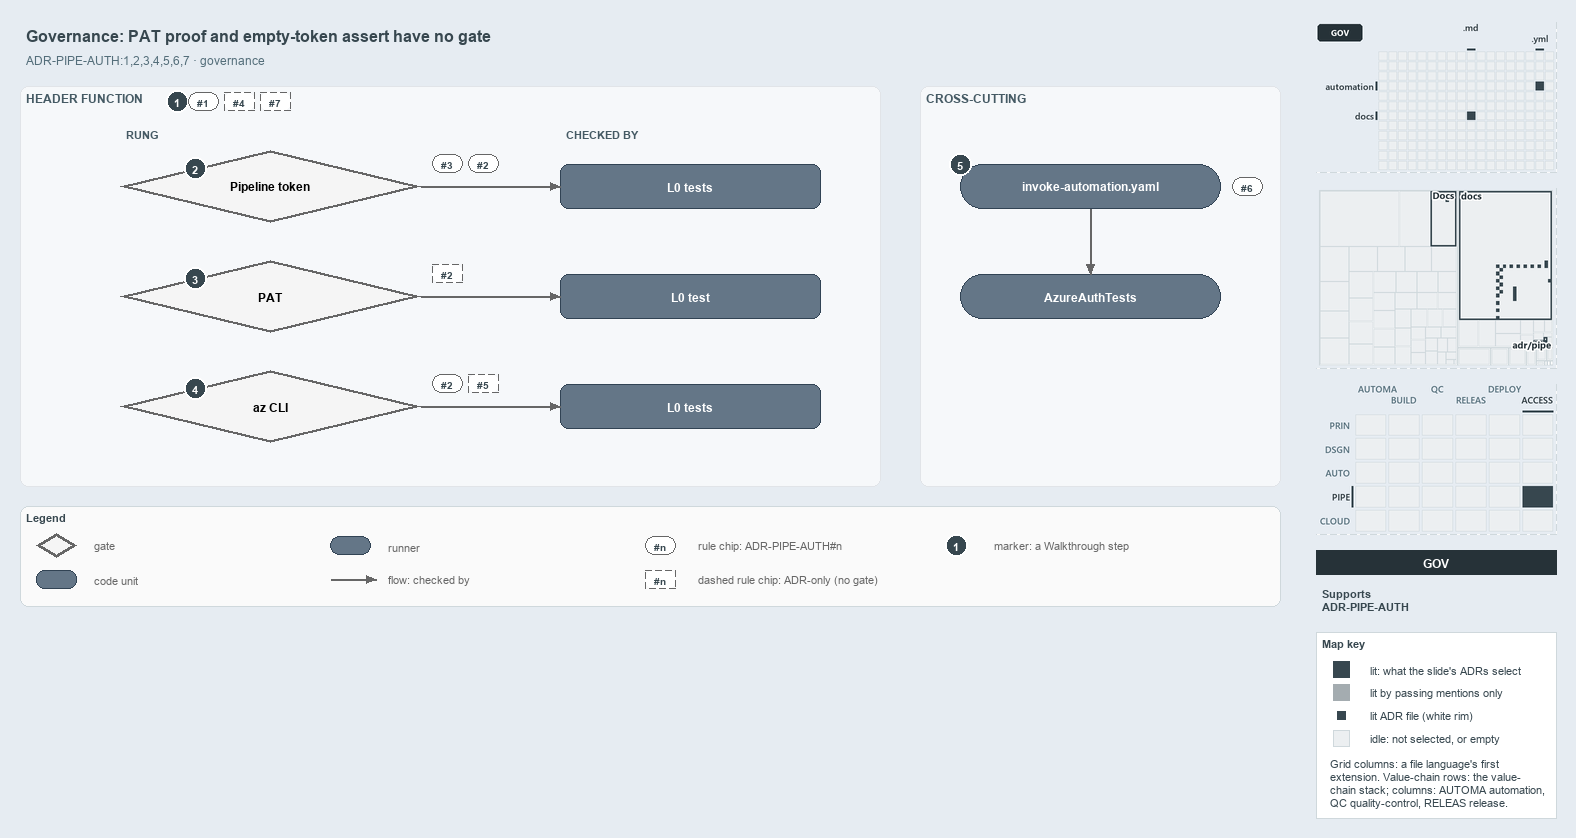

The diagram above was exported from draw.io. Its source (the exported page's mxGraphModel, read from the mxfile embedded in the PNG):
<mxGraphModel dx="1024" dy="768" grid="0" gridSize="10" guides="1" tooltips="1" connect="1" arrows="1" fold="1" page="1" pageScale="1" pageWidth="1572" pageHeight="620" background="#E6ECF2" math="0" shadow="0">
  <root>
    <mxCell id="0" />
    <mxCell id="1" parent="0" />
    <mxCell id="title" value="Governance: PAT proof and empty-token assert have no gate" style="text;html=1;align=left;verticalAlign=middle;fontSize=16;fontStyle=1;fontColor=#37474F;" vertex="1" parent="1">
      <mxGeometry x="20" y="14" width="1260" height="30" as="geometry" />
    </mxCell>
    <mxCell id="subtitle" value="ADR-PIPE-AUTH:1,2,3,4,5,6,7 &amp;#183; governance" style="text;html=1;align=left;verticalAlign=middle;fontSize=12;fontColor=#546E7A;" vertex="1" parent="1">
      <mxGeometry x="20" y="44" width="1240" height="20" as="geometry" />
    </mxCell>
    <mxCell id="band" value="HEADER FUNCTION" style="rounded=1;html=1;arcSize=3;fillColor=#F6F8FA;strokeColor=#E1E4E8;verticalAlign=top;align=left;spacingLeft=8;fontStyle=1;fontSize=12;fontColor=#455A64;" vertex="1" parent="1">
      <mxGeometry x="20" y="80" width="860" height="400" as="geometry" />
    </mxCell>
    <mxCell id="mark-1" value="1" style="ellipse;html=1;fillColor=#37474F;strokeColor=#FFFFFF;strokeWidth=2;fontColor=#FFFFFF;fontStyle=1;fontSize=11;" vertex="1" parent="1">
      <mxGeometry x="166" y="84" width="22" height="22" as="geometry" />
    </mxCell>
    <mxCell id="chip-1" value="#1" style="rounded=1;arcSize=50;whiteSpace=wrap;html=1;fillColor=#FFFFFF;strokeColor=#666666;fontColor=#37474F;fontStyle=1;fontSize=10.5;" vertex="1" parent="1">
      <mxGeometry x="188" y="86" width="30" height="18" as="geometry" />
    </mxCell>
    <mxCell id="chip-4" value="#4" style="rounded=1;arcSize=50;whiteSpace=wrap;html=1;fillColor=#FFFFFF;strokeColor=#666666;fontColor=#37474F;fontStyle=1;fontSize=10.5;dashed=1;" vertex="1" parent="1">
      <mxGeometry x="224" y="86" width="30" height="18" as="geometry" />
    </mxCell>
    <mxCell id="chip-7" value="#7" style="rounded=1;arcSize=50;whiteSpace=wrap;html=1;fillColor=#FFFFFF;strokeColor=#666666;fontColor=#37474F;fontStyle=1;fontSize=10.5;dashed=1;" vertex="1" parent="1">
      <mxGeometry x="260" y="86" width="30" height="18" as="geometry" />
    </mxCell>
    <mxCell id="col-rung" value="RUNG" style="text;html=1;align=left;verticalAlign=middle;fontSize=11;fontStyle=1;fontColor=#455A64;" vertex="1" parent="1">
      <mxGeometry x="120" y="118" width="120" height="18" as="geometry" />
    </mxCell>
    <mxCell id="col-checked" value="CHECKED BY" style="text;html=1;align=left;verticalAlign=middle;fontSize=11;fontStyle=1;fontColor=#455A64;" vertex="1" parent="1">
      <mxGeometry x="560" y="118" width="120" height="18" as="geometry" />
    </mxCell>
    <mxCell id="g-pipeline" value="&lt;b&gt;Pipeline token&lt;/b&gt;" style="rhombus;whiteSpace=wrap;html=1;fillColor=#f5f5f5;strokeColor=#666666;strokeWidth=3;fontSize=12;" vertex="1" parent="1">
      <mxGeometry x="120" y="144" width="300" height="72" as="geometry" />
    </mxCell>
    <mxCell id="mark-2" value="2" style="ellipse;html=1;fillColor=#37474F;strokeColor=#FFFFFF;strokeWidth=2;fontColor=#FFFFFF;fontStyle=1;fontSize=11;" vertex="1" parent="1">
      <mxGeometry x="184.0" y="151.0" width="22" height="22" as="geometry" />
    </mxCell>
    <mxCell id="chip-g-pipeline-0" value="#3" style="rounded=1;arcSize=50;whiteSpace=wrap;html=1;fillColor=#FFFFFF;strokeColor=#666666;fontColor=#37474F;fontStyle=1;fontSize=10.5;" vertex="1" parent="1">
      <mxGeometry x="432" y="148" width="30" height="18" as="geometry" />
    </mxCell>
    <mxCell id="chip-g-pipeline-1" value="#2" style="rounded=1;arcSize=50;whiteSpace=wrap;html=1;fillColor=#FFFFFF;strokeColor=#666666;fontColor=#37474F;fontStyle=1;fontSize=10.5;" vertex="1" parent="1">
      <mxGeometry x="468" y="148" width="30" height="18" as="geometry" />
    </mxCell>
    <mxCell id="t-pipeline" value="&lt;b&gt;L0 tests&lt;/b&gt;" style="rounded=1;whiteSpace=wrap;html=1;arcSize=20;fillColor=#647687;strokeColor=#314354;fontSize=12;fontColor=#FFFFFF;" vertex="1" parent="1">
      <mxGeometry x="560" y="158" width="260" height="44" as="geometry" />
    </mxCell>
    <mxCell id="p-e-g-pipeline-t-pipeline-a" value="" style="text;html=1;strokeColor=none;fillColor=none;" vertex="1" parent="1">
      <mxGeometry x="420" y="180" width="1" height="1" as="geometry" />
    </mxCell>
    <mxCell id="p-e-g-pipeline-t-pipeline-b" value="" style="text;html=1;strokeColor=none;fillColor=none;" vertex="1" parent="1">
      <mxGeometry x="560" y="180" width="1" height="1" as="geometry" />
    </mxCell>
    <mxCell id="e-g-pipeline-t-pipeline" value="" style="edgeStyle=orthogonalEdgeStyle;rounded=1;html=1;fontSize=10;endArrow=block;strokeColor=#666666;" edge="1" parent="1" source="p-e-g-pipeline-t-pipeline-a" target="p-e-g-pipeline-t-pipeline-b">
      <mxGeometry relative="1" as="geometry" />
    </mxCell>
    <mxCell id="g-pat" value="&lt;b&gt;PAT&lt;/b&gt;" style="rhombus;whiteSpace=wrap;html=1;fillColor=#f5f5f5;strokeColor=#666666;strokeWidth=3;fontSize=12;" vertex="1" parent="1">
      <mxGeometry x="120" y="254" width="300" height="72" as="geometry" />
    </mxCell>
    <mxCell id="mark-3" value="3" style="ellipse;html=1;fillColor=#37474F;strokeColor=#FFFFFF;strokeWidth=2;fontColor=#FFFFFF;fontStyle=1;fontSize=11;" vertex="1" parent="1">
      <mxGeometry x="184.0" y="261.0" width="22" height="22" as="geometry" />
    </mxCell>
    <mxCell id="chip-g-pat-0" value="#2" style="rounded=1;arcSize=50;whiteSpace=wrap;html=1;fillColor=#FFFFFF;strokeColor=#666666;fontColor=#37474F;fontStyle=1;fontSize=10.5;dashed=1;" vertex="1" parent="1">
      <mxGeometry x="432" y="258" width="30" height="18" as="geometry" />
    </mxCell>
    <mxCell id="t-pat" value="&lt;b&gt;L0 test&lt;/b&gt;" style="rounded=1;whiteSpace=wrap;html=1;arcSize=20;fillColor=#647687;strokeColor=#314354;fontSize=12;fontColor=#FFFFFF;" vertex="1" parent="1">
      <mxGeometry x="560" y="268" width="260" height="44" as="geometry" />
    </mxCell>
    <mxCell id="p-e-g-pat-t-pat-a" value="" style="text;html=1;strokeColor=none;fillColor=none;" vertex="1" parent="1">
      <mxGeometry x="420" y="290" width="1" height="1" as="geometry" />
    </mxCell>
    <mxCell id="p-e-g-pat-t-pat-b" value="" style="text;html=1;strokeColor=none;fillColor=none;" vertex="1" parent="1">
      <mxGeometry x="560" y="290" width="1" height="1" as="geometry" />
    </mxCell>
    <mxCell id="e-g-pat-t-pat" value="" style="edgeStyle=orthogonalEdgeStyle;rounded=1;html=1;fontSize=10;endArrow=block;strokeColor=#666666;" edge="1" parent="1" source="p-e-g-pat-t-pat-a" target="p-e-g-pat-t-pat-b">
      <mxGeometry relative="1" as="geometry" />
    </mxCell>
    <mxCell id="g-azcli" value="&lt;b&gt;az CLI&lt;/b&gt;" style="rhombus;whiteSpace=wrap;html=1;fillColor=#f5f5f5;strokeColor=#666666;strokeWidth=3;fontSize=12;" vertex="1" parent="1">
      <mxGeometry x="120" y="364" width="300" height="72" as="geometry" />
    </mxCell>
    <mxCell id="mark-4" value="4" style="ellipse;html=1;fillColor=#37474F;strokeColor=#FFFFFF;strokeWidth=2;fontColor=#FFFFFF;fontStyle=1;fontSize=11;" vertex="1" parent="1">
      <mxGeometry x="184.0" y="371.0" width="22" height="22" as="geometry" />
    </mxCell>
    <mxCell id="chip-g-azcli-0" value="#2" style="rounded=1;arcSize=50;whiteSpace=wrap;html=1;fillColor=#FFFFFF;strokeColor=#666666;fontColor=#37474F;fontStyle=1;fontSize=10.5;" vertex="1" parent="1">
      <mxGeometry x="432" y="368" width="30" height="18" as="geometry" />
    </mxCell>
    <mxCell id="chip-g-azcli-1" value="#5" style="rounded=1;arcSize=50;whiteSpace=wrap;html=1;fillColor=#FFFFFF;strokeColor=#666666;fontColor=#37474F;fontStyle=1;fontSize=10.5;dashed=1;" vertex="1" parent="1">
      <mxGeometry x="468" y="368" width="30" height="18" as="geometry" />
    </mxCell>
    <mxCell id="t-azcli" value="&lt;b&gt;L0 tests&lt;/b&gt;" style="rounded=1;whiteSpace=wrap;html=1;arcSize=20;fillColor=#647687;strokeColor=#314354;fontSize=12;fontColor=#FFFFFF;" vertex="1" parent="1">
      <mxGeometry x="560" y="378" width="260" height="44" as="geometry" />
    </mxCell>
    <mxCell id="p-e-g-azcli-t-azcli-a" value="" style="text;html=1;strokeColor=none;fillColor=none;" vertex="1" parent="1">
      <mxGeometry x="420" y="400" width="1" height="1" as="geometry" />
    </mxCell>
    <mxCell id="p-e-g-azcli-t-azcli-b" value="" style="text;html=1;strokeColor=none;fillColor=none;" vertex="1" parent="1">
      <mxGeometry x="560" y="400" width="1" height="1" as="geometry" />
    </mxCell>
    <mxCell id="e-g-azcli-t-azcli" value="" style="edgeStyle=orthogonalEdgeStyle;rounded=1;html=1;fontSize=10;endArrow=block;strokeColor=#666666;" edge="1" parent="1" source="p-e-g-azcli-t-azcli-a" target="p-e-g-azcli-t-azcli-b">
      <mxGeometry relative="1" as="geometry" />
    </mxCell>
    <mxCell id="band-cross" value="CROSS-CUTTING" style="rounded=1;html=1;arcSize=3;fillColor=#F6F8FA;strokeColor=#E1E4E8;verticalAlign=top;align=left;spacingLeft=8;fontStyle=1;fontSize=12;fontColor=#455A64;" vertex="1" parent="1">
      <mxGeometry x="920" y="80" width="360" height="400" as="geometry" />
    </mxCell>
    <mxCell id="r-step" value="&lt;b&gt;invoke-automation.yaml&lt;/b&gt;" style="rounded=1;arcSize=50;whiteSpace=wrap;html=1;fillColor=#647687;strokeColor=#314354;fontSize=12;fontColor=#FFFFFF;" vertex="1" parent="1">
      <mxGeometry x="960" y="158" width="260" height="44" as="geometry" />
    </mxCell>
    <mxCell id="mark-5" value="5" style="ellipse;html=1;fillColor=#37474F;strokeColor=#FFFFFF;strokeWidth=2;fontColor=#FFFFFF;fontStyle=1;fontSize=11;" vertex="1" parent="1">
      <mxGeometry x="949" y="147" width="22" height="22" as="geometry" />
    </mxCell>
    <mxCell id="chip-6" value="#6" style="rounded=1;arcSize=50;whiteSpace=wrap;html=1;fillColor=#FFFFFF;strokeColor=#666666;fontColor=#37474F;fontStyle=1;fontSize=10.5;" vertex="1" parent="1">
      <mxGeometry x="1232" y="171" width="30" height="18" as="geometry" />
    </mxCell>
    <mxCell id="r-authtests" value="&lt;b&gt;AzureAuthTests&lt;/b&gt;" style="rounded=1;arcSize=50;whiteSpace=wrap;html=1;fillColor=#647687;strokeColor=#314354;fontSize=12;fontColor=#FFFFFF;" vertex="1" parent="1">
      <mxGeometry x="960" y="268" width="260" height="44" as="geometry" />
    </mxCell>
    <mxCell id="p-e-step-authtests-a" value="" style="text;html=1;strokeColor=none;fillColor=none;" vertex="1" parent="1">
      <mxGeometry x="1090" y="202" width="1" height="1" as="geometry" />
    </mxCell>
    <mxCell id="p-e-step-authtests-b" value="" style="text;html=1;strokeColor=none;fillColor=none;" vertex="1" parent="1">
      <mxGeometry x="1090" y="268" width="1" height="1" as="geometry" />
    </mxCell>
    <mxCell id="e-step-authtests" value="" style="edgeStyle=orthogonalEdgeStyle;rounded=1;html=1;fontSize=10;endArrow=block;strokeColor=#666666;" edge="1" parent="1" source="p-e-step-authtests-a" target="p-e-step-authtests-b">
      <mxGeometry relative="1" as="geometry" />
    </mxCell>
    <mxCell id="legend" value="&lt;b&gt;Legend&lt;/b&gt;" style="rounded=1;whiteSpace=wrap;html=1;arcSize=6;fillColor=#FAFAFA;strokeColor=#CFD8DC;align=left;verticalAlign=top;spacing=8;fontSize=11;fontColor=#37474F;" vertex="1" parent="1">
      <mxGeometry x="20" y="500" width="1260" height="100" as="geometry" />
    </mxCell>
    <mxCell id="legend-0" value="" style="rhombus;whiteSpace=wrap;html=1;fillColor=#f5f5f5;strokeColor=#666666;strokeWidth=3;" vertex="1" parent="1">
      <mxGeometry x="36.0" y="527.0" width="40" height="24" as="geometry" />
    </mxCell>
    <mxCell id="legend-0-text" value="gate" style="text;html=1;align=left;verticalAlign=middle;fontSize=11;fontColor=#666666;" vertex="1" parent="1">
      <mxGeometry x="88" y="529" width="240" height="20" as="geometry" />
    </mxCell>
    <mxCell id="legend-1" value="" style="rounded=1;whiteSpace=wrap;html=1;arcSize=20;fillColor=#647687;strokeColor=#314354;fontColor=#FFFFFF;" vertex="1" parent="1">
      <mxGeometry x="36.0" y="564.0" width="40" height="18" as="geometry" />
    </mxCell>
    <mxCell id="legend-1-text" value="code unit" style="text;html=1;align=left;verticalAlign=middle;fontSize=11;fontColor=#666666;" vertex="1" parent="1">
      <mxGeometry x="88" y="563" width="240" height="20" as="geometry" />
    </mxCell>
    <mxCell id="legend-2" value="" style="rounded=1;arcSize=50;whiteSpace=wrap;html=1;fillColor=#647687;strokeColor=#314354;fontColor=#FFFFFF;" vertex="1" parent="1">
      <mxGeometry x="330.0" y="530.0" width="40" height="18" as="geometry" />
    </mxCell>
    <mxCell id="legend-2-text" value="runner" style="text;html=1;align=left;verticalAlign=middle;fontSize=11;fontColor=#666666;" vertex="1" parent="1">
      <mxGeometry x="382" y="529" width="240" height="20" as="geometry" />
    </mxCell>
    <mxCell id="legend-3-a" value="" style="text;html=1;strokeColor=none;fillColor=none;" vertex="1" parent="1">
      <mxGeometry x="330" y="573" width="1" height="1" as="geometry" />
    </mxCell>
    <mxCell id="legend-3-b" value="" style="text;html=1;strokeColor=none;fillColor=none;" vertex="1" parent="1">
      <mxGeometry x="376" y="573" width="1" height="1" as="geometry" />
    </mxCell>
    <mxCell id="legend-3" value="" style="edgeStyle=orthogonalEdgeStyle;rounded=1;html=1;fontSize=10;endArrow=block;strokeColor=#666666;" edge="1" parent="1" source="legend-3-a" target="legend-3-b">
      <mxGeometry relative="1" as="geometry" />
    </mxCell>
    <mxCell id="legend-3-text" value="flow: checked by" style="text;html=1;align=left;verticalAlign=middle;fontSize=11;fontColor=#666666;" vertex="1" parent="1">
      <mxGeometry x="382" y="563" width="240" height="20" as="geometry" />
    </mxCell>
    <mxCell id="legend-4" value="#n" style="rounded=1;arcSize=50;whiteSpace=wrap;html=1;fillColor=#FFFFFF;strokeColor=#666666;fontColor=#37474F;fontStyle=1;fontSize=10.5;" vertex="1" parent="1">
      <mxGeometry x="645" y="530" width="30" height="18" as="geometry" />
    </mxCell>
    <mxCell id="legend-4-text" value="rule chip: ADR-PIPE-AUTH#n" style="text;html=1;align=left;verticalAlign=middle;fontSize=11;fontColor=#666666;" vertex="1" parent="1">
      <mxGeometry x="692" y="529" width="240" height="20" as="geometry" />
    </mxCell>
    <mxCell id="legend-5" value="#n" style="rounded=1;arcSize=50;whiteSpace=wrap;html=1;fillColor=#FFFFFF;strokeColor=#666666;fontColor=#37474F;fontStyle=1;fontSize=10.5;dashed=1;" vertex="1" parent="1">
      <mxGeometry x="645" y="564" width="30" height="18" as="geometry" />
    </mxCell>
    <mxCell id="legend-5-text" value="dashed rule chip: ADR-only (no gate)" style="text;html=1;align=left;verticalAlign=middle;fontSize=11;fontColor=#666666;" vertex="1" parent="1">
      <mxGeometry x="692" y="563" width="240" height="20" as="geometry" />
    </mxCell>
    <mxCell id="legend-6" value="1" style="ellipse;html=1;fillColor=#37474F;strokeColor=#FFFFFF;strokeWidth=2;fontColor=#FFFFFF;fontStyle=1;fontSize=11;" vertex="1" parent="1">
      <mxGeometry x="945" y="528" width="22" height="22" as="geometry" />
    </mxCell>
    <mxCell id="legend-6-text" value="marker: a Walkthrough step" style="text;html=1;align=left;verticalAlign=middle;fontSize=11;fontColor=#666666;" vertex="1" parent="1">
      <mxGeometry x="988" y="529" width="240" height="20" as="geometry" />
    </mxCell>
    <mxCell id="minimap-grid" value="" style="shape=image;html=1;imageAspect=0;aspect=fixed;verticalLabelPosition=bottom;strokeColor=#CFD8DC;dashed=1;fillColor=#FAFAFA;image=data:image/png,(base64 omitted: 7476 chars);" vertex="1" parent="1">
      <mxGeometry x="1316" y="16" width="240" height="150" as="geometry" />
    </mxCell>
    <mxCell id="minimap-tree" value="" style="shape=image;html=1;imageAspect=0;aspect=fixed;verticalLabelPosition=bottom;strokeColor=#CFD8DC;dashed=1;fillColor=#FAFAFA;image=data:image/png,(base64 omitted: 9364 chars);" vertex="1" parent="1">
      <mxGeometry x="1316" y="182" width="240" height="180" as="geometry" />
    </mxCell>
    <mxCell id="minimap-chain" value="" style="shape=image;html=1;imageAspect=0;aspect=fixed;verticalLabelPosition=bottom;strokeColor=#CFD8DC;dashed=1;fillColor=#FAFAFA;image=data:image/png,(base64 omitted: 14152 chars);" vertex="1" parent="1">
      <mxGeometry x="1316" y="378" width="240" height="150" as="geometry" />
    </mxCell>
    <mxCell id="lens-badge" value="GOV" style="rounded=0;whiteSpace=wrap;html=1;align=center;verticalAlign=middle;fontSize=12;fontStyle=1;fontColor=#FFFFFF;fillColor=#263238;strokeColor=none;" vertex="1" parent="1">
      <mxGeometry x="1316" y="544" width="240" height="24" as="geometry" />
    </mxCell>
    <mxCell id="supports" value="&lt;b&gt;Supports&lt;/b&gt;&lt;br&gt;ADR-PIPE-AUTH" style="text;html=1;whiteSpace=wrap;align=left;verticalAlign=top;fontSize=11;fontColor=#37474F;" vertex="1" parent="1">
      <mxGeometry x="1316" y="576" width="240" height="38" as="geometry" />
    </mxCell>
    <mxCell id="mapkey" value="&lt;b&gt;Map key&lt;/b&gt;" style="rounded=0;whiteSpace=wrap;html=1;align=left;verticalAlign=top;fontSize=11;fontColor=#37474F;fillColor=#FFFFFF;strokeColor=#CFD8DC;spacingLeft=8;spacingTop=2;" vertex="1" parent="1">
      <mxGeometry x="1316" y="626" width="240" height="186" as="geometry" />
    </mxCell>
    <mxCell id="mapkey-lit" value="" style="rounded=0;html=1;fillColor=#37474F;strokeColor=#37474F;" vertex="1" parent="1">
      <mxGeometry x="1333.0" y="655.0" width="16" height="16" as="geometry" />
    </mxCell>
    <mxCell id="mapkey-lit-text" value="lit: what the slide's ADRs select" style="text;html=1;align=left;verticalAlign=middle;fontSize=11;fontColor=#37474F;" vertex="1" parent="1">
      <mxGeometry x="1364" y="653" width="184" height="20" as="geometry" />
    </mxCell>
    <mxCell id="mapkey-touched" value="" style="rounded=0;html=1;fillColor=#A4ACB0;strokeColor=#A4ACB0;" vertex="1" parent="1">
      <mxGeometry x="1333.0" y="678.0" width="16" height="16" as="geometry" />
    </mxCell>
    <mxCell id="mapkey-touched-text" value="lit by passing mentions only" style="text;html=1;align=left;verticalAlign=middle;fontSize=11;fontColor=#37474F;" vertex="1" parent="1">
      <mxGeometry x="1364" y="676" width="184" height="20" as="geometry" />
    </mxCell>
    <mxCell id="mapkey-adr" value="" style="rounded=0;html=1;fillColor=#37474F;strokeColor=#FFFFFF;strokeWidth=2;" vertex="1" parent="1">
      <mxGeometry x="1335.0" y="703.0" width="12" height="12" as="geometry" />
    </mxCell>
    <mxCell id="mapkey-adr-text" value="lit ADR file (white rim)" style="text;html=1;align=left;verticalAlign=middle;fontSize=11;fontColor=#37474F;" vertex="1" parent="1">
      <mxGeometry x="1364" y="699" width="184" height="20" as="geometry" />
    </mxCell>
    <mxCell id="mapkey-idle" value="" style="rounded=0;html=1;fillColor=#ECEFF1;strokeColor=#CFD8DC;" vertex="1" parent="1">
      <mxGeometry x="1333.0" y="724.0" width="16" height="16" as="geometry" />
    </mxCell>
    <mxCell id="mapkey-idle-text" value="idle: not selected, or empty" style="text;html=1;align=left;verticalAlign=middle;fontSize=11;fontColor=#37474F;" vertex="1" parent="1">
      <mxGeometry x="1364" y="722" width="184" height="20" as="geometry" />
    </mxCell>
    <mxCell id="mapkey-codes" value="Grid columns: a file language's first&lt;br&gt;extension. Value-chain rows: the value-&lt;br&gt;chain stack; columns: AUTOMA automation,&lt;br&gt;QC quality-control, RELEAS release." style="text;html=1;align=left;verticalAlign=top;whiteSpace=wrap;fontSize=11;fontColor=#37474F;" vertex="1" parent="1">
      <mxGeometry x="1324" y="746" width="224" height="60" as="geometry" />
    </mxCell>
  </root>
</mxGraphModel>